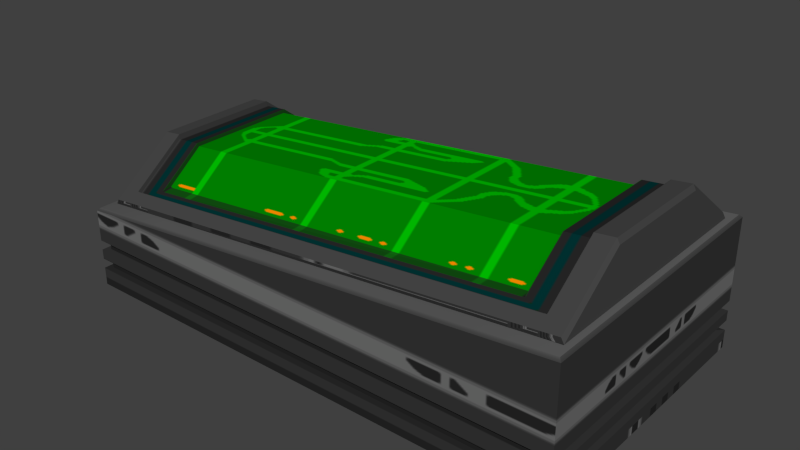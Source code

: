 # Source: healingbed.blend  (saved by Blender 2.72.0; exported with 4.5.12 LTS)
import bpy
from mathutils import Matrix  # noqa: F401  (used for matrix-valued properties, if any)

bpy.ops.wm.read_factory_settings(use_empty=True)
scene = bpy.context.scene
scene.name = 'Scene'

# ---- collections
col_collection_1 = bpy.data.collections.new('Collection 1'); scene.collection.children.link(col_collection_1)

# ---- images (referenced by path relative to the original .blend; pixels are not part of the script)
import os
ASSET_DIR = os.environ.get("B2B_ASSET_DIR", "")  # directory of the original .blend (textures are referenced by path, not embedded)
HERE = os.path.dirname(os.path.abspath(__file__))  # packed textures are extracted next to this script under _unpacked/

def load_image(name, relpath, width, height, colorspace="sRGB"):
    """Load a texture the original file referenced (path relative to the .blend, or extracted next to this script)."""
    p = next((c for c in (os.path.join(HERE, relpath), os.path.join(ASSET_DIR, relpath)) if relpath and os.path.exists(c)), "")
    if p:
        img = bpy.data.images.load(p, check_existing=True)
        img.name = name
    else:  # same state as the original file: an image datablock whose file is absent (Cycles renders it pink)
        img = bpy.data.images.new(name, width, height)
        img.source = "FILE"
        img.filepath = "//" + (relpath or name)
    img.colorspace_settings.name = colorspace
    return img
img_console2_9 = load_image('console2_9', '_unpacked/console2_9.dd2ec83b.tga', 128, 256, 'sRGB')
img_medical_bed = load_image('medical_bed', '_unpacked/medical_bed.154de73a.tga', 256, 256, 'sRGB')
img_col1 = load_image('col1', '_unpacked/col1.c38ecd24.tga', 32, 32, 'sRGB')

# ---- materials (node trees are filled in below, after node groups)
mat_console2_9 = bpy.data.materials.new('console2_9')
mat_console2_9.alpha_threshold = 0.0
mat_console2_9.use_transparent_shadow = False
mat_console2_9.preview_render_type = 'CUBE'
mat_console2_9.roughness = 0.5
mat_console2_9.specular_intensity = 0.0
mat_medical_bed = bpy.data.materials.new('medical_bed')
mat_medical_bed.alpha_threshold = 0.0
mat_medical_bed.use_transparent_shadow = False
mat_medical_bed.preview_render_type = 'CUBE'
mat_medical_bed.roughness = 0.5
mat_medical_bed.specular_intensity = 0.0
mat_col1 = bpy.data.materials.new('col1')
mat_col1.alpha_threshold = 0.0
mat_col1.use_transparent_shadow = False
mat_col1.preview_render_type = 'CUBE'
mat_col1.roughness = 0.5
mat_col1.specular_intensity = 0.0

# ---- material node trees
mat_console2_9.use_nodes = True; mat_console2_9.node_tree.nodes.clear()
_N = mat_console2_9.node_tree.nodes; _L = mat_console2_9.node_tree.links
n0 = _N.new('ShaderNodeOutputMaterial'); n0.name = 'Material Output'; n0.location = (300, 300)
n1 = _N.new('ShaderNodeBsdfDiffuse'); n1.name = 'Diffuse BSDF'; n1.location = (10, 300)
n2 = _N.new('ShaderNodeTexImage'); n2.name = 'Image Texture'; n2.location = (0, 0)
n2.width = 140
n2.image = img_console2_9
_L.new(n1.outputs[0], n0.inputs[0])
_L.new(n2.outputs[0], n1.inputs[0])
n0.is_active_output = True
mat_medical_bed.use_nodes = True; mat_medical_bed.node_tree.nodes.clear()
_N = mat_medical_bed.node_tree.nodes; _L = mat_medical_bed.node_tree.links
n0 = _N.new('ShaderNodeOutputMaterial'); n0.name = 'Material Output'; n0.location = (300, 300)
n1 = _N.new('ShaderNodeBsdfDiffuse'); n1.name = 'Diffuse BSDF'; n1.location = (10, 300)
n2 = _N.new('ShaderNodeTexImage'); n2.name = 'Image Texture'; n2.location = (0, 0)
n2.width = 140
n2.image = img_medical_bed
_L.new(n1.outputs[0], n0.inputs[0])
_L.new(n2.outputs[0], n1.inputs[0])
n0.is_active_output = True
mat_col1.use_nodes = True; mat_col1.node_tree.nodes.clear()
_N = mat_col1.node_tree.nodes; _L = mat_col1.node_tree.links
n0 = _N.new('ShaderNodeOutputMaterial'); n0.name = 'Material Output'; n0.location = (300, 300)
n1 = _N.new('ShaderNodeBsdfDiffuse'); n1.name = 'Diffuse BSDF'; n1.location = (10, 300)
n2 = _N.new('ShaderNodeTexImage'); n2.name = 'Image Texture'; n2.location = (0, 0)
n2.width = 140
n2.image = img_col1
_L.new(n1.outputs[0], n0.inputs[0])
_L.new(n2.outputs[0], n1.inputs[0])
n0.is_active_output = True

# ---- world
world_world = bpy.data.worlds.new('World'); scene.world = world_world
world_world.color = (0.05088, 0.05088, 0.05088)
world_world.use_sun_shadow = False
world_world.sun_shadow_jitter_overblur = 0.0
world_world.cycles.sampling_method = 'MANUAL'
world_world.cycles.sample_map_resolution = 256

# ---- meshes
me_healingbed1mesh_001 = bpy.data.meshes.new('healingbed1mesh.001')
me_healingbed1mesh_001.from_pydata([(25.24, 7.675, 20.87), (25.24, -5.909, 20.87), (-23.52, 7.675, 16.14), (-23.52, -5.909, 16.14), (25.24, 12.31, 17.27), (25.24, -10.55, 17.27), (-23.52, 12.31, 12.59), (-23.52, -10.54, 12.59)], [], [(6, 2, 0, 4), (7, 5, 1, 3), (1, 0, 2, 3)])
me_healingbed1mesh_001.polygons.foreach_set('material_index', [1, 1, 1])
_uv = me_healingbed1mesh_001.uv_layers.new(name='UVMap')
_uv.uv.foreach_set('vector', [0.1095, 0.09379, 0.3133, 0.09379, 0.3133, 0.9065, 0.1095, 0.9065, 0.8907, 0.09379, 0.8907, 0.9065, 0.6413, 0.9065, 0.6413, 0.09379, 0.6413, 0.9065, 0.3133, 0.9065, 0.3133, 0.09379, 0.6413, 0.09379])
me_healingbed1mesh_001.materials.append(mat_console2_9)
me_healingbed1mesh_001.materials.append(mat_medical_bed)
me_healingbed1mesh_001.materials.append(mat_col1)
me_healingbed1mesh_001.use_remesh_preserve_volume = False
me_healingbed1mesh_001.use_remesh_preserve_attributes = False
me_healingbed1mesh_001.use_mirror_vertex_groups = False
me_healingbed1mesh_001.update()
me_healingbed1mesh = bpy.data.meshes.new('healingbed1mesh')
me_healingbed1mesh.from_pydata([(31.85, 17.88, -0.000174), (31.85, -16.12, -0.000174), (-30.15, -16.12, -0.000174), (-30.15, 17.88, -0.000174), (-29.15, -6.117, 16.0), (-29.15, 7.883, 16.0), (30.85, 7.883, 22.0), (30.85, -6.117, 22.0), (-29.15, 15.75, 10.1), (-29.15, -13.99, 10.1), (30.85, 15.88, 16.0), (30.85, -14.12, 16.0), (28.28, 15.88, 15.75), (28.28, -14.11, 15.75), (28.28, -6.117, 21.74), (28.28, 7.883, 21.74), (25.24, 15.87, 15.45), (25.24, 7.883, 21.44), (25.24, -14.1, 15.45), (25.24, -6.117, 21.44), (-23.52, 15.77, 10.65), (-23.52, 7.883, 16.56), (-23.52, -14.0, 10.65), (-23.52, -6.117, 16.56), (-26.6, 15.76, 10.35), (-26.6, 7.883, 16.25), (-26.6, -13.99, 10.35), (-26.6, -6.117, 16.25), (-29.15, -11.59, 11.9), (-29.15, 13.35, 11.9), (30.85, -11.68, 17.83), (30.85, 13.44, 17.83), (28.28, 13.44, 17.58), (28.28, -11.67, 17.58), (25.24, 13.43, 17.28), (25.24, -11.67, 17.28), (-23.52, 13.36, 12.45), (-23.52, -11.6, 12.45), (-26.6, 13.36, 12.15), (-26.6, -11.59, 12.15), (-29.15, 14.48, 11.05), (30.85, -12.82, 16.97), (28.28, 14.58, 16.72), (25.24, 14.58, 16.42), (-23.52, 14.49, 11.61), (-26.6, 14.49, 11.3), (-29.15, -12.71, 11.05), (30.85, 14.59, 16.97), (28.28, -12.82, 16.72), (25.24, -12.81, 16.42), (-23.52, -12.72, 11.61), (-26.6, -12.72, 11.3), (25.24, 7.675, 20.87), (25.24, -5.909, 20.87), (-23.52, 7.675, 16.14), (-23.52, -5.909, 16.14), (25.24, 12.31, 17.27), (25.24, -10.55, 17.27), (-23.52, 12.31, 12.59), (-23.52, -10.54, 12.59), (-28.84, -6.117, 16.59), (-28.84, 7.883, 16.59), (30.53, 7.883, 22.59), (30.53, -6.117, 22.59), (-28.84, 15.75, 10.69), (-28.84, -13.99, 10.69), (30.53, 15.88, 16.59), (30.53, -14.12, 16.59), (28.25, 15.88, 16.34), (28.25, -14.11, 16.34), (28.25, -6.117, 22.34), (28.25, 7.883, 22.34), (25.21, 15.87, 16.04), (25.21, -14.1, 16.04), (-23.56, 15.77, 11.24), (-23.56, -14.0, 11.24), (-26.64, 15.76, 10.94), (-26.64, 7.883, 16.85), (-26.64, -13.99, 10.94), (-26.64, -6.117, 16.85), (-28.84, -11.59, 12.49), (-28.84, 13.35, 12.49), (30.53, -11.68, 18.42), (30.53, 13.44, 18.42), (28.25, 13.44, 18.17), (28.25, -11.67, 18.17), (-26.64, 13.36, 12.74), (-26.64, -11.59, 12.74), (-28.84, 14.48, 11.64), (30.53, -12.82, 17.56), (28.25, 14.58, 17.31), (25.21, 14.58, 17.01), (-23.56, 14.49, 12.2), (-26.64, 14.49, 11.9), (-28.84, -12.71, 11.64), (30.53, 14.59, 17.56), (28.25, -12.82, 17.31), (25.21, -12.81, 17.01), (-23.56, -12.72, 12.2), (-26.64, -12.72, 11.9), (31.85, 17.88, 15.68), (31.54, 17.57, 15.97), (31.85, -16.12, 15.68), (31.54, -15.8, 15.97), (-30.15, -16.12, 9.684), (-29.84, -15.8, 10.03), (-30.15, 17.88, 9.684), (-29.84, 17.57, 10.03), (31.85, -16.12, 5.799), (31.85, 17.88, 5.799), (-30.15, 17.88, 5.808), (-30.15, -16.12, 5.808), (31.85, -16.12, 4.601), (31.85, -16.12, 3.393), (31.85, -16.12, 2.191), (31.85, -16.12, 1.004), (-30.15, -16.12, 4.608), (-30.15, -16.12, 3.398), (-30.15, -16.12, 2.194), (-30.15, -16.12, 1.005), (31.85, 17.88, 1.004), (31.85, 17.88, 2.191), (31.85, 17.88, 3.393), (31.85, 17.88, 4.601), (-30.15, 17.88, 1.005), (-30.15, 17.88, 2.194), (-30.15, 17.88, 3.398), (-30.15, 17.88, 4.608), (31.09, -15.45, 3.393), (31.09, -15.45, 2.191), (-29.39, -15.45, 3.398), (-29.39, -15.45, 2.194), (31.09, 17.21, 2.191), (31.09, 17.21, 3.393), (-29.39, 17.21, 2.194), (-29.39, 17.21, 3.398), (31.07, -15.45, 5.799), (31.07, 17.22, 5.799), (-29.37, 17.22, 5.808), (-29.37, -15.45, 5.808), (31.07, -15.45, 4.601), (-29.37, -15.45, 4.608), (31.07, 17.22, 4.601), (-29.37, 17.22, 4.608)], [], [(120, 0, 3, 124), (108, 102, 104, 111), (103, 101, 107, 105), (0, 1, 2, 3), (15, 14, 70, 71), (25, 38, 86, 77), (28, 4, 5, 29), (41, 11, 10, 47), (124, 3, 2, 119), (45, 44, 92, 93), (16, 20, 74, 72), (34, 17, 15, 32), (35, 33, 14, 19), (14, 15, 17, 19), (36, 21, 54, 58), (34, 36, 58, 56), (37, 35, 57, 59), (38, 25, 21, 36), (39, 37, 23, 27), (23, 21, 25, 27), (13, 11, 67, 69), (31, 47, 95, 83), (46, 9, 65, 94), (46, 28, 29, 40), (7, 30, 31, 6), (12, 16, 72, 68), (43, 34, 32, 42), (49, 48, 33, 35), (44, 36, 34, 43), (50, 49, 35, 37), (45, 38, 36, 44), (51, 50, 37, 39), (10, 12, 68, 66), (43, 42, 90, 91), (30, 41, 47, 31), (11, 41, 89, 67), (9, 46, 40, 8), (39, 27, 79, 87), (42, 32, 84, 90), (49, 50, 98, 97), (30, 7, 63, 82), (24, 8, 64, 76), (9, 26, 78, 65), (14, 33, 85, 70), (38, 45, 93, 86), (7, 6, 62, 63), (17, 34, 56, 52), (23, 37, 59, 55), (21, 23, 55, 54), (35, 19, 53, 57), (19, 17, 52, 53), (79, 77, 61, 60), (84, 71, 62, 83), (85, 82, 63, 70), (63, 62, 71, 70), (81, 61, 77, 86), (80, 87, 79, 60), (90, 84, 83, 95), (96, 89, 82, 85), (88, 81, 86, 93), (94, 99, 87, 80), (68, 90, 95, 66), (69, 67, 89, 96), (72, 91, 90, 68), (73, 69, 96, 97), (74, 92, 91, 72), (75, 73, 97, 98), (76, 93, 92, 74), (78, 75, 98, 99), (64, 88, 93, 76), (65, 78, 99, 94), (20, 24, 76, 74), (28, 46, 94, 80), (48, 49, 97, 96), (40, 29, 81, 88), (18, 13, 69, 73), (4, 28, 80, 60), (47, 10, 66, 95), (27, 25, 77, 79), (32, 15, 71, 84), (50, 51, 99, 98), (51, 39, 87, 99), (5, 4, 60, 61), (29, 5, 61, 81), (6, 31, 83, 62), (44, 43, 91, 92), (41, 30, 82, 89), (22, 18, 73, 75), (8, 40, 88, 64), (26, 22, 75, 78), (33, 48, 96, 85), (101, 103, 102, 100), (105, 107, 106, 104), (107, 101, 100, 106), (103, 105, 104, 102), (115, 1, 0, 120), (100, 109, 110, 106), (123, 127, 143, 142), (106, 110, 111, 104), (102, 108, 109, 100), (127, 116, 141, 143), (123, 122, 126, 127), (122, 113, 128, 133), (121, 120, 124, 125), (112, 123, 142, 140), (127, 126, 117, 116), (114, 121, 132, 129), (125, 124, 119, 118), (116, 112, 140, 141), (112, 113, 122, 123), (118, 114, 129, 131), (114, 115, 120, 121), (1, 115, 119, 2), (115, 114, 118, 119), (113, 117, 130, 128), (113, 112, 116, 117), (133, 132, 134, 135), (135, 134, 131, 130), (128, 129, 132, 133), (129, 128, 130, 131), (125, 118, 131, 134), (117, 126, 135, 130), (121, 125, 134, 132), (126, 122, 133, 135), (140, 136, 139, 141), (137, 142, 143, 138), (138, 143, 141, 139), (136, 140, 142, 137), (109, 108, 136, 137), (111, 110, 138, 139), (108, 111, 139, 136), (110, 109, 137, 138)])
me_healingbed1mesh.polygons.foreach_set('material_index', [0, 0, 0, 1, 1, 1, 1, 1, 0, 1, 0, 1, 1, 1, 1, 1, 1, 1, 1, 1, 0, 1, 1, 1, 1, 0, 1, 1, 1, 1, 1, 1, 0, 1, 1, 1, 1, 1, 1, 1, 1, 0, 0, 1, 1, 1, 1, 1, 1, 1, 1, 1, 1, 1, 1, 1, 1, 1, 1, 1, 1, 1, 1, 1, 1, 1, 1, 1, 1, 1, 1, 0, 1, 1, 1, 0, 1, 1, 1, 1, 1, 1, 1, 1, 1, 1, 1, 0, 1, 0, 1, 0, 0, 0, 0, 0, 0, 0, 0, 0, 0, 0, 0, 0, 0, 0, 0, 0, 0, 0, 0, 0, 0, 0, 0, 0, 0, 0, 0, 0, 0, 0, 0, 0, 0, 0, 0, 0, 0, 0, 0, 0])
_uv = me_healingbed1mesh.uv_layers.new(name='UVMap')
_uv.uv.foreach_set('vector', [-55.84, 9.805, -55.9, 9.805, -55.9, 10.77, -55.84, 10.77, -55.59, 9.874, -55.08, 9.874, -55.39, 10.84, -55.59, 10.84, -0.4862, 0.009275, -0.4862, 0.9907, -0.498, 0.9907, -0.498, 0.009275, 5.0, 1.625, 5.0, 1.891, 5.484, 1.891, 5.484, 1.625, 0.3133, 0.9572, 0.6413, 0.9572, 0.6413, 0.9572, 0.3133, 0.9572, 0.3133, 0.04245, 0.1095, 0.04245, 0.1095, 0.04245, 0.3133, 0.04245, 0.9276, -3.993, 0.9062, -3.977, 0.8516, -3.977, 0.8302, -3.993, 0.9324, -3.981, 0.9375, -3.984, 0.8203, -3.984, 0.8254, -3.981, -55.84, -3.332, -55.9, -3.332, -55.9, -3.863, -55.84, -3.863, 0.05911, 0.04245, 0.05911, 0.09379, 0.05911, 0.09379, 0.05911, 0.04245, 0.0, 0.0, 0.0, 0.0, 0.002151, 0.9065, 0.0, 0.0, 0.1095, 0.9065, 0.3133, 0.9065, 0.3133, 0.9572, 0.1095, 0.9572, 0.8907, 0.9065, 0.8907, 0.9572, 0.6413, 0.9572, 0.6413, 0.9065, 0.6413, 0.9572, 0.3133, 0.9572, 0.3133, 0.9065, 0.6413, 0.9065, 0.1095, 0.09312, 0.3133, 0.09312, 0.3133, 0.09312, 0.1095, 0.09312, 0.1089, 0.9065, 0.1089, 0.09379, 0.1089, 0.09379, 0.1089, 0.9065, 0.8907, 0.09379, 0.8907, 0.9065, 0.8907, 0.9065, 0.8907, 0.09379, 0.1095, 0.04245, 0.3133, 0.04245, 0.3133, 0.09379, 0.1095, 0.09379, 0.8907, 0.04245, 0.8907, 0.09379, 0.6413, 0.09379, 0.6413, 0.04245, 0.6413, 0.09379, 0.3133, 0.09379, 0.3133, 0.04245, 0.6413, 0.04245, -0.01406, 0.01641, 0.9234, 0.01243, 0.9838, 0.01737, -0.01406, 0.01641, 0.8298, -3.977, 0.8254, -3.981, 0.8254, -3.981, 0.8298, -3.977, 0.932, -3.996, 0.937, -4.0, 0.937, -4.0, 0.932, -3.996, 0.932, -3.996, 0.9276, -3.993, 0.8302, -3.993, 0.8258, -3.996, 0.9062, -3.961, 0.928, -3.977, 0.8298, -3.977, 0.8516, -3.961, 0.0, 0.0, 0.0, 0.0, 0.002151, 0.9572, 0.0, 0.0, 0.05911, 0.9065, 0.1095, 0.9065, 0.1095, 0.9572, 0.05911, 0.9572, 0.941, 0.9065, 0.941, 0.9572, 0.8907, 0.9572, 0.8907, 0.9065, 0.05911, 0.09379, 0.1095, 0.09379, 0.1095, 0.9065, 0.05911, 0.9065, 0.941, 0.09379, 0.941, 0.9065, 0.8907, 0.9065, 0.8907, 0.09379, 0.05911, 0.04245, 0.1095, 0.04245, 0.1095, 0.09379, 0.05911, 0.09379, 0.941, 0.04245, 0.941, 0.09379, 0.8907, 0.09379, 0.8907, 0.04245, 0.0, 0.0, 0.0, 0.0, 0.002151, 1.0, 0.0, 0.0, 0.05911, 0.9065, 0.05911, 0.9572, 0.05911, 0.9572, 0.05911, 0.9065, 0.928, -3.977, 0.9324, -3.981, 0.8254, -3.981, 0.8298, -3.977, 0.9375, -3.984, 0.9324, -3.981, 0.9324, -3.981, 0.9375, -3.984, 0.937, -4.0, 0.932, -3.996, 0.8258, -3.996, 0.8208, -4.0, 0.8907, 0.04245, 0.6413, 0.04245, 0.6413, 0.04245, 0.8907, 0.04245, 0.05911, 0.9572, 0.1095, 0.9572, 0.1095, 0.9572, 0.05911, 0.9572, 0.941, 0.9065, 0.941, 0.09379, 0.941, 0.09379, 0.941, 0.9065, 0.928, -3.977, 0.9062, -3.961, 0.9062, -3.961, 0.928, -3.977, 0.0, 0.0, 0.0, 0.0, 0.002151, 0.04245, 0.0, 0.0, 0.0, 0.0, 0.0, 0.0, 0.9978, 1.49e-07, 0.0, 0.0, 0.6413, 0.9572, 0.8907, 0.9572, 0.8907, 0.9572, 0.6413, 0.9572, 0.1095, 0.04245, 0.05911, 0.04245, 0.05911, 0.04245, 0.1095, 0.04245, 0.9062, -3.961, 0.8516, -3.961, 0.8516, -3.961, 0.9062, -3.961, 0.3133, 0.9065, 0.1095, 0.9065, 0.1095, 0.9065, 0.3133, 0.9065, 0.6413, 0.09313, 0.8907, 0.09313, 0.8907, 0.09313, 0.6413, 0.09313, 0.3133, 0.09312, 0.6413, 0.09313, 0.6413, 0.09313, 0.3133, 0.09312, 0.8907, 0.9065, 0.6413, 0.9065, 0.6413, 0.9065, 0.8907, 0.9065, 0.6413, 0.9065, 0.3133, 0.9065, 0.3133, 0.9065, 0.6413, 0.9065, 0.6413, 0.04245, 0.3133, 0.04245, 0.3133, 0.0, 0.6413, 1.49e-07, 0.1095, 0.9572, 0.3133, 0.9572, 0.3133, 1.0, 0.1095, 1.0, 0.8907, 0.9572, 0.8907, 1.0, 0.6413, 1.0, 0.6413, 0.9572, 0.6413, 1.0, 0.3133, 1.0, 0.3133, 0.9572, 0.6413, 0.9572, 0.1095, 0.0, 0.3133, 0.0, 0.3133, 0.04245, 0.1095, 0.04245, 0.8907, 1.49e-07, 0.8907, 0.04245, 0.6413, 0.04245, 0.6413, 1.49e-07, 0.05911, 0.9572, 0.1095, 0.9572, 0.1095, 1.0, 0.05911, 1.0, 0.941, 0.9572, 0.941, 1.0, 0.8907, 1.0, 0.8907, 0.9572, 0.05911, 0.0, 0.1095, 0.0, 0.1095, 0.04245, 0.05911, 0.04245, 0.941, 1.49e-07, 0.941, 0.04245, 0.8907, 0.04245, 0.8907, 1.49e-07, 0.002151, 0.9572, 0.05911, 0.9572, 0.05911, 1.0, 0.002151, 1.0, 0.9978, 0.9572, 0.9978, 1.0, 0.941, 1.0, 0.941, 0.9572, 0.002151, 0.9065, 0.05911, 0.9065, 0.05911, 0.9572, 0.002151, 0.9572, 0.9978, 0.9065, 0.9978, 0.9572, 0.941, 0.9572, 0.941, 0.9065, 0.002151, 0.09379, 0.05911, 0.09379, 0.05911, 0.9065, 0.002151, 0.9065, 0.9978, 0.09379, 0.9978, 0.9065, 0.941, 0.9065, 0.941, 0.09379, 0.002151, 0.04245, 0.05911, 0.04245, 0.05911, 0.09379, 0.002151, 0.09379, 0.9978, 0.04245, 0.9978, 0.09379, 0.941, 0.09379, 0.941, 0.04245, 0.002151, 0.0, 0.05911, 0.0, 0.05911, 0.04245, 0.002151, 0.04245, 0.9978, 1.49e-07, 0.9978, 0.04245, 0.941, 0.04245, 0.941, 1.49e-07, 0.0, 0.0, 0.0, 0.0, 0.002151, 0.09379, 0.0, 0.0, 0.9276, -3.993, 0.932, -3.996, 0.932, -3.996, 0.9276, -3.993, 0.941, 0.9572, 0.941, 0.9065, 0.941, 0.9065, 0.941, 0.9572, 0.8258, -3.996, 0.8302, -3.993, 0.8302, -3.993, 0.8258, -3.996, -0.01406, 0.01641, -0.01406, 0.01641, 0.9838, 0.01732, -0.01406, 0.01641, 0.9062, -3.977, 0.9276, -3.993, 0.9276, -3.993, 0.9062, -3.977, 0.8254, -3.981, 0.8203, -3.984, 0.8203, -3.984, 0.8254, -3.981, 0.6413, 0.04245, 0.3133, 0.04245, 0.3133, 0.04245, 0.6413, 0.04245, 0.1095, 0.9572, 0.3133, 0.9572, 0.3133, 0.9572, 0.1095, 0.9572, 0.941, 0.09379, 0.941, 0.04245, 0.941, 0.04245, 0.941, 0.09379, 0.941, 0.04245, 0.8907, 0.04245, 0.8907, 0.04245, 0.941, 0.04245, 0.8516, -3.977, 0.9062, -3.977, 0.9062, -3.977, 0.8516, -3.977, 0.8302, -3.993, 0.8516, -3.977, 0.8516, -3.977, 0.8302, -3.993, 0.8516, -3.961, 0.8298, -3.977, 0.8298, -3.977, 0.8516, -3.961, 0.05911, 0.09379, 0.05911, 0.9065, 0.05911, 0.9065, 0.05911, 0.09379, 0.9324, -3.981, 0.928, -3.977, 0.928, -3.977, 0.9324, -3.981, 0.0, 0.02774, 0.0, 0.02774, 0.9978, 0.01057, 0.0, 0.02774, 0.8208, -4.0, 0.8258, -3.996, 0.8258, -3.996, 0.8208, -4.0, 0.0, 0.0, 0.0, 0.0, 0.9978, 0.04245, 0.0, 0.0, 0.8907, 0.9572, 0.941, 0.9572, 0.941, 0.9572, 0.8907, 0.9572, 0.6294, 0.9921, 0.6294, 0.01067, 0.634, 0.001395, 0.634, 1.001, -0.4889, 0.009275, -0.4889, 0.9907, -0.4944, 1.0, -0.4944, -1.455e-10, 0.03937, 1.128, 0.03937, 0.6332, 0.04891, 0.6309, 0.04891, 1.131, 0.4998, 0.1493, 0.4998, 0.6442, 0.4928, 0.647, 0.4928, 0.147, 13.34, -16.07, 13.34, -16.08, 11.57, -16.08, 11.57, -16.07, -55.08, 9.018, -55.59, 9.018, -55.59, 9.987, -55.39, 9.987, -55.68, 9.805, -55.68, 10.77, -55.68, 10.77, -55.68, 9.805, -55.39, -3.276, -55.59, -3.276, -55.59, -3.941, -55.39, -3.941, 12.92, -16.54, 12.41, -16.54, 12.41, -15.65, 12.92, -15.65, -55.68, -3.332, -55.68, -3.863, -55.68, -3.863, -55.68, -3.332, -55.66, 9.805, -55.72, 9.805, -55.72, 10.77, -55.66, 10.77, 12.46, -15.59, 12.46, -16.47, 12.46, -16.47, 12.46, -15.59, -55.78, 9.805, -55.84, 9.805, -55.84, 10.77, -55.78, 10.77, 12.46, -16.45, 12.46, -15.57, 12.46, -15.57, 12.46, -16.45, -55.66, -3.332, -55.72, -3.332, -55.72, -3.863, -55.66, -3.863, 12.46, -16.49, 12.46, -15.61, 12.46, -15.61, 12.46, -16.49, -55.78, -3.332, -55.84, -3.332, -55.84, -3.863, -55.78, -3.863, -55.68, 10.77, -55.68, 9.805, -55.68, 9.805, -55.68, 10.77, 12.0, -16.48, 11.96, -16.48, 11.96, -15.6, 12.0, -15.6, -55.78, 10.77, -55.78, 9.805, -55.78, 9.805, -55.78, 10.77, 11.93, -16.48, 11.89, -16.48, 11.89, -15.6, 11.93, -15.6, -55.9, 9.805, -55.84, 9.805, -55.84, 10.77, -55.9, 10.77, -55.84, 9.805, -55.78, 9.805, -55.78, 10.77, -55.84, 10.77, -55.84, 9.805, -55.84, 10.77, -55.84, 10.77, -55.84, 9.805, -55.72, 9.805, -55.66, 9.805, -55.66, 10.77, -55.72, 10.77, -55.72, 9.805, -55.78, 9.805, -55.78, 10.77, -55.72, 10.77, -55.72, -3.332, -55.78, -3.332, -55.78, -3.863, -55.72, -3.863, 13.34, -16.03, 13.34, -16.05, 11.57, -16.05, 11.57, -16.03, -55.78, 9.805, -55.72, 9.805, -55.72, 10.77, -55.78, 10.77, -55.78, -3.332, -55.78, -3.863, -55.78, -3.863, -55.78, -3.332, -55.84, -3.863, -55.84, -3.332, -55.84, -3.332, -55.84, -3.863, -55.78, 9.805, -55.78, 10.77, -55.78, 10.77, -55.78, 9.805, -55.84, 10.77, -55.84, 9.805, -55.84, 9.805, -55.84, 10.77, -55.66, 9.805, -55.59, 9.805, -55.59, 10.77, -55.66, 10.77, -55.59, 9.805, -55.66, 9.805, -55.66, 10.77, -55.59, 10.77, -55.59, -3.332, -55.66, -3.332, -55.66, -3.863, -55.59, -3.863, 13.34, -15.99, 13.34, -16.01, 11.57, -16.01, 11.57, -15.99, 12.45, -15.55, 12.45, -16.43, 12.45, -16.43, 12.45, -15.55, -55.59, -3.863, -55.59, -3.332, -55.59, -3.332, -55.59, -3.863, -55.56, 9.805, -55.56, 10.77, -55.56, 10.77, -55.56, 9.805, -55.58, 10.77, -55.58, 9.805, -55.58, 9.805, -55.58, 10.77])
me_healingbed1mesh.materials.append(mat_console2_9)
me_healingbed1mesh.materials.append(mat_medical_bed)
me_healingbed1mesh.materials.append(mat_col1)
me_healingbed1mesh.use_remesh_preserve_volume = False
me_healingbed1mesh.use_remesh_preserve_attributes = False
me_healingbed1mesh.use_mirror_vertex_groups = False
me_healingbed1mesh.update()

# ---- objects
ob_healingbed_anim = bpy.data.objects.new('healingbed.anim', me_healingbed1mesh_001)
ob_healingbed_mesh = bpy.data.objects.new('healingbed.mesh', me_healingbed1mesh)

# ---- transforms, parenting, visibility, modifiers, constraints
ob_healingbed_anim.location = (0.0, 0.0, 0.0)
ob_healingbed_anim.scale = (0.0398, 0.0398, 0.0398)
ob_healingbed_anim.show_name = True
ob_healingbed_anim.lineart.crease_threshold = 0.0
ob_healingbed_mesh.location = (0.0, 0.0, 0.0)
ob_healingbed_mesh.scale = (0.0398, 0.0398, 0.0398)
ob_healingbed_mesh.show_name = True
ob_healingbed_mesh.lineart.crease_threshold = 0.0

# ---- collection membership
col_collection_1.objects.link(ob_healingbed_anim)
col_collection_1.objects.link(ob_healingbed_mesh)

# ---- scene / render settings (as saved in the file)
scene.frame_start = 1; scene.frame_end = 250; scene.frame_set(1)
scene.render.engine = 'BLENDER_EEVEE_NEXT'
scene.render.resolution_percentage = 50
scene.render.dither_intensity = 0.0
scene.cycles.use_denoising = False
scene.cycles.samples = 10
scene.cycles.sampling_pattern = 'TABULATED_SOBOL'
scene.cycles.light_sampling_threshold = 0.0
scene.cycles.use_adaptive_sampling = False
scene.cycles.use_light_tree = False
scene.cycles.blur_glossy = 0.0
scene.cycles.pixel_filter_type = 'GAUSSIAN'
scene.cycles.sample_clamp_indirect = 0.0
scene.view_settings.view_transform = 'Standard'
bpy.context.view_layer.update()

# ---- added for rendering (the .blend has no active camera and no usable light): camera, sun
cam_auto = bpy.data.cameras.new('AutoCamera')
cam_auto.lens = 50.0
cam_auto.sensor_width = 36.0
cam_auto.clip_end = 1000.0
ob_auto_camera = bpy.data.objects.new('AutoCamera', cam_auto)
scene.collection.objects.link(ob_auto_camera)
ob_auto_camera.location = (2.7674, -3.24511, 2.63643)
ob_auto_camera.rotation_euler = (1.09748, -7.21219e-08, 0.694738)
scene.camera = ob_auto_camera
light_auto_sun = bpy.data.lights.new('AutoSun', 'SUN')
light_auto_sun.energy = 3.0
light_auto_sun.angle = 0.0523599
ob_auto_sun = bpy.data.objects.new('AutoSun', light_auto_sun)
scene.collection.objects.link(ob_auto_sun)
ob_auto_sun.rotation_euler = (0.872665, 0.174533, 0.523599)
bpy.context.view_layer.update()
